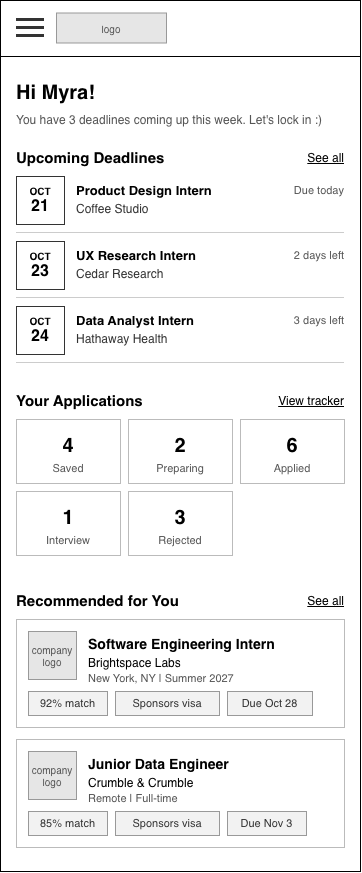

The diagram above was exported from draw.io. Its source (the exported page's mxGraphModel, read from the mxfile embedded in the PNG):
<mxGraphModel dx="599" dy="798" grid="1" gridSize="8" guides="1" tooltips="1" connect="1" arrows="1" fold="1" page="0" pageScale="1" pageWidth="850" pageHeight="1100" math="0" shadow="0">
  <root>
    <mxCell id="0" />
    <mxCell id="1" parent="0" />
    <mxCell id="wf06-2" parent="1" style="html=1;whiteSpace=wrap;fontFamily=Helvetica;rounded=0;fillColor=#FFFFFF;strokeColor=#000000;" value="" vertex="1">
      <mxGeometry height="871" width="360" as="geometry" />
    </mxCell>
    <mxCell id="wf06-3" parent="1" style="html=1;whiteSpace=wrap;fontFamily=Helvetica;rounded=0;fillColor=#E6E6E6;strokeColor=#999999;fontColor=#555555;fontSize=10;" value="logo" vertex="1">
      <mxGeometry height="30" width="110" x="56" y="12.5" as="geometry" />
    </mxCell>
    <mxCell id="wf06-4" parent="1" style="html=1;whiteSpace=wrap;fontFamily=Helvetica;rounded=0;fillColor=#333333;strokeColor=none;" value="" vertex="1">
      <mxGeometry height="3" width="28" x="16" y="18" as="geometry" />
    </mxCell>
    <mxCell id="wf06-5" parent="1" style="html=1;whiteSpace=wrap;fontFamily=Helvetica;rounded=0;fillColor=#333333;strokeColor=none;" value="" vertex="1">
      <mxGeometry height="3" width="28" x="16" y="26" as="geometry" />
    </mxCell>
    <mxCell id="wf06-6" parent="1" style="html=1;whiteSpace=wrap;fontFamily=Helvetica;rounded=0;fillColor=#333333;strokeColor=none;" value="" vertex="1">
      <mxGeometry height="3" width="28" x="16" y="34" as="geometry" />
    </mxCell>
    <mxCell id="wf06-7" parent="1" style="html=1;whiteSpace=wrap;fontFamily=Helvetica;fillColor=#000000;strokeColor=none;rounded=0;" value="" vertex="1">
      <mxGeometry height="1" width="360" y="56" as="geometry" />
    </mxCell>
    <mxCell id="wf06-8" parent="1" style="html=1;whiteSpace=wrap;fontFamily=Helvetica;text;strokeColor=none;fillColor=none;spacing=0;overflow=visible;fontSize=20;fontStyle=1;fontColor=#000000;align=left;verticalAlign=top;rounded=0;" value="Hi Myra!" vertex="1">
      <mxGeometry height="28" width="328" x="16" y="76" as="geometry" />
    </mxCell>
    <mxCell id="wf06-9" parent="1" style="html=1;whiteSpace=wrap;fontFamily=Helvetica;text;strokeColor=none;fillColor=none;spacing=0;overflow=visible;fontSize=12;fontStyle=0;fontColor=#555555;align=left;verticalAlign=top;rounded=0;" value="You have 3 deadlines coming up this week. Let's lock in :)" vertex="1">
      <mxGeometry height="18" width="328" x="16" y="108" as="geometry" />
    </mxCell>
    <mxCell id="wf06-10" parent="1" style="html=1;whiteSpace=wrap;fontFamily=Helvetica;text;strokeColor=none;fillColor=none;spacing=0;overflow=visible;fontSize=15;fontStyle=1;fontColor=#000000;align=left;verticalAlign=top;rounded=0;" value="Upcoming Deadlines" vertex="1">
      <mxGeometry height="20" width="328" x="16" y="144" as="geometry" />
    </mxCell>
    <mxCell id="wf06-11" parent="1" style="html=1;whiteSpace=wrap;fontFamily=Helvetica;text;strokeColor=none;fillColor=none;spacing=0;overflow=visible;fontSize=12;fontStyle=4;fontColor=#000000;align=right;verticalAlign=top;rounded=0;" value="See all" vertex="1">
      <mxGeometry height="18" width="120" x="224" y="146" as="geometry" />
    </mxCell>
    <mxCell id="wf06-12" parent="1" style="html=1;whiteSpace=wrap;fontFamily=Helvetica;rounded=0;fillColor=#FFFFFF;strokeColor=#333333;fontSize=10;" value="&lt;b&gt;OCT&lt;/b&gt;&lt;br&gt;&lt;font style='font-size:16px'&gt;&lt;b&gt;21&lt;/b&gt;&lt;/font&gt;" vertex="1">
      <mxGeometry height="48" width="48" x="16" y="176" as="geometry" />
    </mxCell>
    <mxCell id="wf06-13" parent="1" style="html=1;whiteSpace=wrap;fontFamily=Helvetica;text;strokeColor=none;fillColor=none;spacing=0;overflow=visible;fontSize=13;fontStyle=1;fontColor=#000000;align=left;verticalAlign=top;rounded=0;" value="Product Design Intern" vertex="1">
      <mxGeometry height="18" width="190" x="76" y="178" as="geometry" />
    </mxCell>
    <mxCell id="wf06-14" parent="1" style="html=1;whiteSpace=wrap;fontFamily=Helvetica;text;strokeColor=none;fillColor=none;spacing=0;overflow=visible;fontSize=12;fontStyle=0;fontColor=#333333;align=left;verticalAlign=top;rounded=0;" value="Coffee Studio" vertex="1">
      <mxGeometry height="16" width="190" x="76" y="197" as="geometry" />
    </mxCell>
    <mxCell id="wf06-15" parent="1" style="html=1;whiteSpace=wrap;fontFamily=Helvetica;text;strokeColor=none;fillColor=none;spacing=0;overflow=visible;fontSize=11;fontStyle=0;fontColor=#555555;align=right;verticalAlign=top;rounded=0;" value="Due today" vertex="1">
      <mxGeometry height="16" width="80" x="264" y="179" as="geometry" />
    </mxCell>
    <mxCell id="wf06-16" parent="1" style="html=1;whiteSpace=wrap;fontFamily=Helvetica;rounded=0;fillColor=#CCCCCC;strokeColor=none;" value="" vertex="1">
      <mxGeometry height="1" width="328" x="16" y="232" as="geometry" />
    </mxCell>
    <mxCell id="wf06-17" parent="1" style="html=1;whiteSpace=wrap;fontFamily=Helvetica;rounded=0;fillColor=#FFFFFF;strokeColor=#333333;fontSize=10;" value="&lt;b&gt;OCT&lt;/b&gt;&lt;br&gt;&lt;font style='font-size:16px'&gt;&lt;b&gt;23&lt;/b&gt;&lt;/font&gt;" vertex="1">
      <mxGeometry height="48" width="48" x="16" y="241" as="geometry" />
    </mxCell>
    <mxCell id="wf06-18" parent="1" style="html=1;whiteSpace=wrap;fontFamily=Helvetica;text;strokeColor=none;fillColor=none;spacing=0;overflow=visible;fontSize=13;fontStyle=1;fontColor=#000000;align=left;verticalAlign=top;rounded=0;" value="UX Research Intern" vertex="1">
      <mxGeometry height="18" width="190" x="76" y="243" as="geometry" />
    </mxCell>
    <mxCell id="wf06-19" parent="1" style="html=1;whiteSpace=wrap;fontFamily=Helvetica;text;strokeColor=none;fillColor=none;spacing=0;overflow=visible;fontSize=12;fontStyle=0;fontColor=#333333;align=left;verticalAlign=top;rounded=0;" value="Cedar Research" vertex="1">
      <mxGeometry height="16" width="190" x="76" y="262" as="geometry" />
    </mxCell>
    <mxCell id="wf06-20" parent="1" style="html=1;whiteSpace=wrap;fontFamily=Helvetica;text;strokeColor=none;fillColor=none;spacing=0;overflow=visible;fontSize=11;fontStyle=0;fontColor=#555555;align=right;verticalAlign=top;rounded=0;" value="2 days left" vertex="1">
      <mxGeometry height="16" width="80" x="264" y="244" as="geometry" />
    </mxCell>
    <mxCell id="wf06-21" parent="1" style="html=1;whiteSpace=wrap;fontFamily=Helvetica;rounded=0;fillColor=#CCCCCC;strokeColor=none;" value="" vertex="1">
      <mxGeometry height="1" width="328" x="16" y="297" as="geometry" />
    </mxCell>
    <mxCell id="wf06-22" parent="1" style="html=1;whiteSpace=wrap;fontFamily=Helvetica;rounded=0;fillColor=#FFFFFF;strokeColor=#333333;fontSize=10;" value="&lt;b&gt;OCT&lt;/b&gt;&lt;br&gt;&lt;font style='font-size:16px'&gt;&lt;b&gt;24&lt;/b&gt;&lt;/font&gt;" vertex="1">
      <mxGeometry height="48" width="48" x="16" y="306" as="geometry" />
    </mxCell>
    <mxCell id="wf06-23" parent="1" style="html=1;whiteSpace=wrap;fontFamily=Helvetica;text;strokeColor=none;fillColor=none;spacing=0;overflow=visible;fontSize=13;fontStyle=1;fontColor=#000000;align=left;verticalAlign=top;rounded=0;" value="Data Analyst Intern" vertex="1">
      <mxGeometry height="18" width="190" x="76" y="308" as="geometry" />
    </mxCell>
    <mxCell id="wf06-24" parent="1" style="html=1;whiteSpace=wrap;fontFamily=Helvetica;text;strokeColor=none;fillColor=none;spacing=0;overflow=visible;fontSize=12;fontStyle=0;fontColor=#333333;align=left;verticalAlign=top;rounded=0;" value="Hathaway Health" vertex="1">
      <mxGeometry height="16" width="190" x="76" y="327" as="geometry" />
    </mxCell>
    <mxCell id="wf06-25" parent="1" style="html=1;whiteSpace=wrap;fontFamily=Helvetica;text;strokeColor=none;fillColor=none;spacing=0;overflow=visible;fontSize=11;fontStyle=0;fontColor=#555555;align=right;verticalAlign=top;rounded=0;" value="3 days left" vertex="1">
      <mxGeometry height="16" width="80" x="264" y="309" as="geometry" />
    </mxCell>
    <mxCell id="wf06-26" parent="1" style="html=1;whiteSpace=wrap;fontFamily=Helvetica;rounded=0;fillColor=#CCCCCC;strokeColor=none;" value="" vertex="1">
      <mxGeometry height="1" width="328" x="16" y="362" as="geometry" />
    </mxCell>
    <mxCell id="wf06-27" parent="1" style="html=1;whiteSpace=wrap;fontFamily=Helvetica;text;strokeColor=none;fillColor=none;spacing=0;overflow=visible;fontSize=15;fontStyle=1;fontColor=#000000;align=left;verticalAlign=top;rounded=0;" value="Your Applications" vertex="1">
      <mxGeometry height="20" width="328" x="16" y="387" as="geometry" />
    </mxCell>
    <mxCell id="wf06-28" parent="1" style="html=1;whiteSpace=wrap;fontFamily=Helvetica;text;strokeColor=none;fillColor=none;spacing=0;overflow=visible;fontSize=12;fontStyle=4;fontColor=#000000;align=right;verticalAlign=top;rounded=0;" value="View tracker" vertex="1">
      <mxGeometry height="18" width="120" x="224" y="389" as="geometry" />
    </mxCell>
    <mxCell id="wf06-29" parent="1" style="html=1;whiteSpace=wrap;fontFamily=Helvetica;rounded=0;arcSize=0;absoluteArcSize=0;fillColor=#FFFFFF;strokeColor=#BBBBBB;" value="" vertex="1">
      <mxGeometry height="64" width="104" x="16" y="419" as="geometry" />
    </mxCell>
    <mxCell id="wf06-30" parent="1" style="html=1;whiteSpace=wrap;fontFamily=Helvetica;text;strokeColor=none;fillColor=none;spacing=0;overflow=visible;fontSize=20;fontStyle=1;fontColor=#000000;align=center;verticalAlign=top;rounded=0;" value="4" vertex="1">
      <mxGeometry height="24" width="104" x="16" y="429" as="geometry" />
    </mxCell>
    <mxCell id="wf06-31" parent="1" style="html=1;whiteSpace=wrap;fontFamily=Helvetica;text;strokeColor=none;fillColor=none;spacing=0;overflow=visible;fontSize=11;fontStyle=0;fontColor=#555555;align=center;verticalAlign=top;rounded=0;" value="Saved" vertex="1">
      <mxGeometry height="16" width="104" x="16" y="457" as="geometry" />
    </mxCell>
    <mxCell id="wf06-32" parent="1" style="html=1;whiteSpace=wrap;fontFamily=Helvetica;rounded=0;arcSize=0;absoluteArcSize=0;fillColor=#FFFFFF;strokeColor=#BBBBBB;" value="" vertex="1">
      <mxGeometry height="64" width="104" x="128" y="419" as="geometry" />
    </mxCell>
    <mxCell id="wf06-33" parent="1" style="html=1;whiteSpace=wrap;fontFamily=Helvetica;text;strokeColor=none;fillColor=none;spacing=0;overflow=visible;fontSize=20;fontStyle=1;fontColor=#000000;align=center;verticalAlign=top;rounded=0;" value="2" vertex="1">
      <mxGeometry height="24" width="104" x="128" y="429" as="geometry" />
    </mxCell>
    <mxCell id="wf06-34" parent="1" style="html=1;whiteSpace=wrap;fontFamily=Helvetica;text;strokeColor=none;fillColor=none;spacing=0;overflow=visible;fontSize=11;fontStyle=0;fontColor=#555555;align=center;verticalAlign=top;rounded=0;" value="Preparing" vertex="1">
      <mxGeometry height="16" width="104" x="128" y="457" as="geometry" />
    </mxCell>
    <mxCell id="wf06-35" parent="1" style="html=1;whiteSpace=wrap;fontFamily=Helvetica;rounded=0;arcSize=0;absoluteArcSize=0;fillColor=#FFFFFF;strokeColor=#BBBBBB;" value="" vertex="1">
      <mxGeometry height="64" width="104" x="240" y="419" as="geometry" />
    </mxCell>
    <mxCell id="wf06-36" parent="1" style="html=1;whiteSpace=wrap;fontFamily=Helvetica;text;strokeColor=none;fillColor=none;spacing=0;overflow=visible;fontSize=20;fontStyle=1;fontColor=#000000;align=center;verticalAlign=top;rounded=0;" value="6" vertex="1">
      <mxGeometry height="24" width="104" x="240" y="429" as="geometry" />
    </mxCell>
    <mxCell id="wf06-37" parent="1" style="html=1;whiteSpace=wrap;fontFamily=Helvetica;text;strokeColor=none;fillColor=none;spacing=0;overflow=visible;fontSize=11;fontStyle=0;fontColor=#555555;align=center;verticalAlign=top;rounded=0;" value="Applied" vertex="1">
      <mxGeometry height="16" width="104" x="240" y="457" as="geometry" />
    </mxCell>
    <mxCell id="wf06-38" parent="1" style="html=1;whiteSpace=wrap;fontFamily=Helvetica;rounded=0;arcSize=0;absoluteArcSize=0;fillColor=#FFFFFF;strokeColor=#BBBBBB;" value="" vertex="1">
      <mxGeometry height="64" width="104" x="16" y="491" as="geometry" />
    </mxCell>
    <mxCell id="wf06-39" parent="1" style="html=1;whiteSpace=wrap;fontFamily=Helvetica;text;strokeColor=none;fillColor=none;spacing=0;overflow=visible;fontSize=20;fontStyle=1;fontColor=#000000;align=center;verticalAlign=top;rounded=0;" value="1" vertex="1">
      <mxGeometry height="24" width="104" x="16" y="501" as="geometry" />
    </mxCell>
    <mxCell id="wf06-40" parent="1" style="html=1;whiteSpace=wrap;fontFamily=Helvetica;text;strokeColor=none;fillColor=none;spacing=0;overflow=visible;fontSize=11;fontStyle=0;fontColor=#555555;align=center;verticalAlign=top;rounded=0;" value="Interview" vertex="1">
      <mxGeometry height="16" width="104" x="16" y="529" as="geometry" />
    </mxCell>
    <mxCell id="wf06-44" parent="1" style="html=1;whiteSpace=wrap;fontFamily=Helvetica;rounded=0;arcSize=0;absoluteArcSize=0;fillColor=#FFFFFF;strokeColor=#BBBBBB;" value="" vertex="1">
      <mxGeometry height="64" width="104" x="128" y="491" as="geometry" />
    </mxCell>
    <mxCell id="wf06-45" parent="1" style="html=1;whiteSpace=wrap;fontFamily=Helvetica;text;strokeColor=none;fillColor=none;spacing=0;overflow=visible;fontSize=20;fontStyle=1;fontColor=#000000;align=center;verticalAlign=top;rounded=0;" value="3" vertex="1">
      <mxGeometry height="24" width="104" x="128" y="501" as="geometry" />
    </mxCell>
    <mxCell id="wf06-46" parent="1" style="html=1;whiteSpace=wrap;fontFamily=Helvetica;text;strokeColor=none;fillColor=none;spacing=0;overflow=visible;fontSize=11;fontStyle=0;fontColor=#555555;align=center;verticalAlign=top;rounded=0;" value="Rejected" vertex="1">
      <mxGeometry height="16" width="104" x="128" y="529" as="geometry" />
    </mxCell>
    <mxCell id="wf06-47" parent="1" style="html=1;whiteSpace=wrap;fontFamily=Helvetica;text;strokeColor=none;fillColor=none;spacing=0;overflow=visible;fontSize=15;fontStyle=1;fontColor=#000000;align=left;verticalAlign=top;rounded=0;" value="Recommended for You" vertex="1">
      <mxGeometry height="20" width="328" x="16" y="587" as="geometry" />
    </mxCell>
    <mxCell id="wf06-48" parent="1" style="html=1;whiteSpace=wrap;fontFamily=Helvetica;text;strokeColor=none;fillColor=none;spacing=0;overflow=visible;fontSize=12;fontStyle=4;fontColor=#000000;align=right;verticalAlign=top;rounded=0;" value="See all" vertex="1">
      <mxGeometry height="18" width="120" x="224" y="589" as="geometry" />
    </mxCell>
    <mxCell id="wf06-49" parent="1" style="html=1;whiteSpace=wrap;fontFamily=Helvetica;rounded=0;arcSize=0;absoluteArcSize=0;fillColor=#FFFFFF;strokeColor=#BBBBBB;" value="" vertex="1">
      <mxGeometry height="108" width="328" x="16" y="619" as="geometry" />
    </mxCell>
    <mxCell id="wf06-50" parent="1" style="html=1;whiteSpace=wrap;fontFamily=Helvetica;rounded=0;fillColor=#E6E6E6;strokeColor=#999999;fontColor=#555555;fontSize=10;" value="company logo" vertex="1">
      <mxGeometry height="48" width="48" x="28" y="631" as="geometry" />
    </mxCell>
    <mxCell id="wf06-51" parent="1" style="html=1;whiteSpace=wrap;fontFamily=Helvetica;text;strokeColor=none;fillColor=none;spacing=0;overflow=visible;fontSize=14;fontStyle=1;fontColor=#000000;align=left;verticalAlign=top;rounded=0;" value="Software Engineering Intern" vertex="1">
      <mxGeometry height="18" width="244" x="88" y="631" as="geometry" />
    </mxCell>
    <mxCell id="wf06-52" parent="1" style="html=1;whiteSpace=wrap;fontFamily=Helvetica;text;strokeColor=none;fillColor=none;spacing=0;overflow=visible;fontSize=12;fontStyle=0;fontColor=#000000;align=left;verticalAlign=top;rounded=0;" value="Brightspace Labs" vertex="1">
      <mxGeometry height="16" width="240" x="88" y="651" as="geometry" />
    </mxCell>
    <mxCell id="wf06-53" parent="1" style="html=1;whiteSpace=wrap;fontFamily=Helvetica;text;strokeColor=none;fillColor=none;spacing=0;overflow=visible;fontSize=11;fontStyle=0;fontColor=#555555;align=left;verticalAlign=top;rounded=0;" value="New York, NY | Summer 2027" vertex="1">
      <mxGeometry height="16" width="240" x="88" y="667" as="geometry" />
    </mxCell>
    <mxCell id="wf06-54" parent="1" style="html=1;whiteSpace=wrap;fontFamily=Helvetica;rounded=0;arcSize=0;fontSize=11;fillColor=#F2F2F2;strokeColor=#999999;fontColor=#333333;" value="92% match" vertex="1">
      <mxGeometry height="24" width="79" x="28" y="691" as="geometry" />
    </mxCell>
    <mxCell id="wf06-55" parent="1" style="html=1;whiteSpace=wrap;fontFamily=Helvetica;rounded=0;arcSize=0;fontSize=11;fillColor=#F2F2F2;strokeColor=#999999;fontColor=#333333;" value="Sponsors visa" vertex="1">
      <mxGeometry height="24" width="104" x="115" y="691" as="geometry" />
    </mxCell>
    <mxCell id="wf06-56" parent="1" style="html=1;whiteSpace=wrap;fontFamily=Helvetica;rounded=0;arcSize=0;fontSize=11;fillColor=#F2F2F2;strokeColor=#999999;fontColor=#333333;" value="Due Oct 28" vertex="1">
      <mxGeometry height="24" width="85" x="227" y="691" as="geometry" />
    </mxCell>
    <mxCell id="wf06-57" parent="1" style="html=1;whiteSpace=wrap;fontFamily=Helvetica;rounded=0;arcSize=0;absoluteArcSize=0;fillColor=#FFFFFF;strokeColor=#BBBBBB;" value="" vertex="1">
      <mxGeometry height="108" width="328" x="16" y="739" as="geometry" />
    </mxCell>
    <mxCell id="wf06-58" parent="1" style="html=1;whiteSpace=wrap;fontFamily=Helvetica;rounded=0;fillColor=#E6E6E6;strokeColor=#999999;fontColor=#555555;fontSize=10;" value="company logo" vertex="1">
      <mxGeometry height="48" width="48" x="28" y="751" as="geometry" />
    </mxCell>
    <mxCell id="wf06-59" parent="1" style="html=1;whiteSpace=wrap;fontFamily=Helvetica;text;strokeColor=none;fillColor=none;spacing=0;overflow=visible;fontSize=14;fontStyle=1;fontColor=#000000;align=left;verticalAlign=top;rounded=0;" value="Junior Data Engineer" vertex="1">
      <mxGeometry height="18" width="244" x="88" y="751" as="geometry" />
    </mxCell>
    <mxCell id="wf06-60" parent="1" style="html=1;whiteSpace=wrap;fontFamily=Helvetica;text;strokeColor=none;fillColor=none;spacing=0;overflow=visible;fontSize=12;fontStyle=0;fontColor=#000000;align=left;verticalAlign=top;rounded=0;" value="Crumble &amp;amp; Crumble" vertex="1">
      <mxGeometry height="16" width="240" x="88" y="771" as="geometry" />
    </mxCell>
    <mxCell id="wf06-61" parent="1" style="html=1;whiteSpace=wrap;fontFamily=Helvetica;text;strokeColor=none;fillColor=none;spacing=0;overflow=visible;fontSize=11;fontStyle=0;fontColor=#555555;align=left;verticalAlign=top;rounded=0;" value="Remote | Full-time" vertex="1">
      <mxGeometry height="16" width="240" x="88" y="787" as="geometry" />
    </mxCell>
    <mxCell id="wf06-62" parent="1" style="html=1;whiteSpace=wrap;fontFamily=Helvetica;rounded=0;arcSize=0;fontSize=11;fillColor=#F2F2F2;strokeColor=#999999;fontColor=#333333;" value="85% match" vertex="1">
      <mxGeometry height="24" width="79" x="28" y="811" as="geometry" />
    </mxCell>
    <mxCell id="wf06-63" parent="1" style="html=1;whiteSpace=wrap;fontFamily=Helvetica;rounded=0;arcSize=0;fontSize=11;fillColor=#F2F2F2;strokeColor=#999999;fontColor=#333333;" value="Sponsors visa" vertex="1">
      <mxGeometry height="24" width="104" x="115" y="811" as="geometry" />
    </mxCell>
    <mxCell id="wf06-64" parent="1" style="html=1;whiteSpace=wrap;fontFamily=Helvetica;rounded=0;arcSize=0;fontSize=11;fillColor=#F2F2F2;strokeColor=#999999;fontColor=#333333;" value="Due Nov 3" vertex="1">
      <mxGeometry height="24" width="79" x="227" y="811" as="geometry" />
    </mxCell>
  </root>
</mxGraphModel>